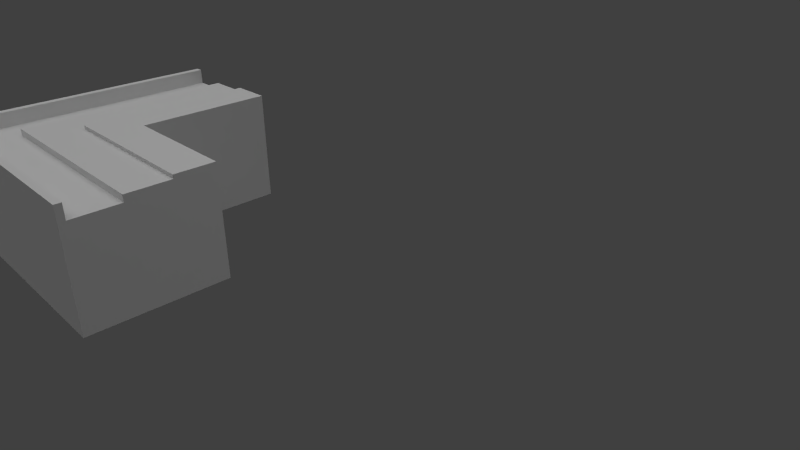 # Source: btsStairs.blend  (saved by Blender 2.59.0; exported with 4.5.12 LTS)
import bpy
from mathutils import Matrix  # noqa: F401  (used for matrix-valued properties, if any)

bpy.ops.wm.read_factory_settings(use_empty=True)
scene = bpy.context.scene
scene.name = 'Scene'

# ---- collections
col_collection_1 = bpy.data.collections.new('Collection 1'); scene.collection.children.link(col_collection_1)

# ---- materials (node trees are filled in below, after node groups)
mat_none_brick_png = bpy.data.materials.new('None_brick.png')
mat_none_brick_png.alpha_threshold = 0.0
mat_none_brick_png.use_transparent_shadow = False
mat_none_brick_png.specular_color = (0.8, 0.8, 0.8)
mat_none_brick_png.roughness = 0.5
mat_none_brick_png.specular_intensity = 1.0
mat_none_brick_png.line_color = (0.0, 0.0, 0.0, 1.0)
mat_null = bpy.data.materials.new('(null)')
mat_null.alpha_threshold = 0.0
mat_null.use_transparent_shadow = False
mat_null.roughness = 0.5
mat_null.line_color = (0.0, 0.0, 0.0, 1.0)
mat_none_buildingtop_jpg = bpy.data.materials.new('None_buildingTop.jpg.')
mat_none_buildingtop_jpg.alpha_threshold = 0.0
mat_none_buildingtop_jpg.use_transparent_shadow = False
mat_none_buildingtop_jpg.specular_color = (0.8, 0.8, 0.8)
mat_none_buildingtop_jpg.roughness = 0.5
mat_none_buildingtop_jpg.specular_intensity = 1.0
mat_none_buildingtop_jpg.line_color = (0.0, 0.0, 0.0, 1.0)

# ---- material node trees

# ---- world
world_world = bpy.data.worlds.new('World'); scene.world = world_world
world_world.color = (0.05088, 0.05088, 0.05088)
world_world.use_sun_shadow = False
world_world.sun_shadow_jitter_overblur = 0.0
world_world.cycles.sampling_method = 'MANUAL'
world_world.cycles.sample_map_resolution = 256

# ---- cameras
cam_camera = bpy.data.cameras.new('Camera')
cam_camera.clip_end = 100.0
cam_camera.lens = 35.0
cam_camera.ortho_scale = 7.314
cam_camera.dof.focus_distance = 0.0
cam_camera.dof.aperture_fstop = 128.0

# ---- lights
light_hemi = bpy.data.lights.new('Hemi', 'SUN')
light_hemi.transmission_factor = 0.0
light_hemi.angle = 1.571
light_hemi.energy = 1.0
light_hemi.shadow_buffer_clip_start = 0.5
light_hemi.shadow_soft_size = 1.0
light_hemi.shadow_cascade_max_distance = 1000.0
light_hemi.cycles.use_multiple_importance_sampling = False
light_lamp = bpy.data.lights.new('Lamp', 'POINT')
light_lamp.transmission_factor = 0.0
light_lamp.cutoff_distance = 30.0
light_lamp.energy = 56.0
light_lamp.shadow_buffer_clip_start = 1.001
light_lamp.shadow_soft_size = 1.0
light_lamp.shadow_maximum_resolution = 0.006
light_lamp.use_absolute_resolution = True
light_lamp.cycles.use_multiple_importance_sampling = False

# ---- meshes
me_btsstairs = bpy.data.meshes.new('BTSStairs')
me_btsstairs.from_pydata([(-4.847, -3.138, -0.1029), (-4.302, -3.138, -0.1029), (-4.302, -3.84, -0.1029), (-4.847, -3.84, -0.1029), (-4.962, -3.138, -0.1029), (-4.962, -3.84, -0.1029), (-4.302, -3.943, -0.1029), (-4.847, -3.943, -0.1029), (-4.962, -3.943, -0.1029), (-4.962, -2.466, -0.1029), (-4.847, -2.466, -0.1029), (-4.302, -2.466, -0.1029), (-4.962, -1.848, -0.1029), (-4.847, -1.848, -0.1029), (-4.302, -1.848, -0.1029), (-4.962, 0.2064, -0.1029), (-4.847, 0.2064, -0.1029), (-4.302, 0.2064, -0.1029), (-3.599, -3.138, -0.1029), (-3.599, -3.84, -0.1029), (-3.599, -3.943, -0.1029), (-2.962, -3.138, -0.1029), (-2.962, -3.84, -0.1029), (-2.962, -3.943, -0.1029), (-0.9817, -3.138, -0.1029), (-0.9817, -3.84, -0.1029), (-0.9817, -3.943, -0.1029), (-3.599, -2.466, -0.1029), (-2.962, -2.466, -0.1029), (-3.599, -1.848, -0.1029), (-2.962, -1.848, -0.1029), (-3.599, 0.2064, -0.1029), (-2.962, 0.2064, -0.1029), (-3.599, 0.2064, 0.9871), (-2.962, 0.2064, 0.9871), (-0.9817, -2.466, -0.1029), (-0.9817, -1.848, 0.9871), (-0.9817, -2.466, 0.9871), (-0.9817, -1.848, -0.1029), (-2.962, -1.848, 0.9871), (-3.599, -3.943, 1.259), (-4.302, -3.943, 1.259), (-2.962, -3.943, 1.259), (-4.962, -3.138, 1.259), (-4.962, -2.466, 1.259), (-2.962, -3.84, 1.465), (-2.962, -3.138, 1.465), (-3.599, -3.84, 1.465), (-3.599, -3.138, 1.465), (-4.302, -3.84, 1.465), (-2.962, 0.2064, 1.281), (-3.599, 0.2064, 1.571), (-4.302, 0.2064, 1.465), (-4.302, 0.2064, 1.571), (-0.9817, -3.138, 1.465), (-4.847, -3.943, 1.259), (-4.962, -3.943, 1.259), (-2.962, -3.138, 1.571), (-0.9817, -3.138, 1.571), (-4.302, -1.848, 1.465), (-4.302, -1.848, 1.571), (-4.302, -2.466, 1.465), (-4.302, -2.466, 1.571), (-4.302, -3.138, 1.465), (-4.302, -3.138, 1.571), (-3.599, -3.138, 1.571), (-4.962, -1.848, 1.259), (-0.9817, -3.943, 1.259), (-4.962, 0.2064, 1.259), (-4.847, 0.2064, 1.465), (-4.962, 0.2064, 1.698), (-4.847, 0.2064, 1.698), (-4.847, -3.138, 1.465), (-4.847, -3.84, 1.465), (-4.847, -2.466, 1.465), (-4.847, -1.848, 1.465), (-0.9817, -3.84, 1.465), (-3.599, -2.466, 1.631), (-2.962, -2.466, 1.631), (-2.962, -1.848, 1.631), (-3.599, -1.848, 1.631), (-2.962, 0.2064, 1.631), (-3.599, 0.2064, 1.631), (-0.9817, -2.466, 1.631), (-0.9817, -2.466, 1.571), (-0.9817, -1.848, 1.281), (-0.9817, -1.848, 1.631), (-2.962, -1.848, 1.281), (-2.962, -2.466, 1.571), (-3.599, -1.848, 1.571), (-3.599, -2.466, 1.571), (-4.962, -1.848, 1.698), (-2.962, -3.943, 1.698), (-0.9817, -3.943, 1.698), (-4.962, -2.466, 1.698), (-4.962, -3.138, 1.698), (-3.599, -3.943, 1.698), (-4.302, -3.943, 1.698), (-4.962, -3.84, 1.259), (-4.962, -3.943, 1.698), (-4.962, -3.84, 1.698), (-2.962, -3.84, 1.698), (-0.9817, -3.84, 1.698), (-4.302, -3.84, 1.698), (-3.599, -3.84, 1.698), (-4.847, -3.943, 1.698), (-4.847, -3.84, 1.698), (-4.847, -1.848, 1.698), (-4.847, -2.466, 1.698), (-4.847, -3.138, 1.698)], [], [(0, 2, 1), (0, 3, 2), (3, 0, 4), (4, 5, 3), (3, 6, 2), (3, 7, 6), (5, 7, 3), (5, 8, 7), (0, 9, 4), (0, 10, 9), (10, 0, 1), (1, 11, 10), (10, 12, 9), (10, 13, 12), (11, 13, 10), (11, 14, 13), (13, 15, 12), (13, 16, 15), (14, 17, 13), (13, 17, 16), (2, 18, 1), (2, 19, 18), (6, 19, 2), (6, 20, 19), (19, 21, 18), (19, 22, 21), (20, 22, 19), (20, 23, 22), (22, 24, 21), (22, 25, 24), (23, 25, 22), (23, 26, 25), (18, 11, 1), (18, 27, 11), (21, 28, 18), (18, 28, 27), (27, 14, 11), (27, 29, 14), (28, 30, 27), (27, 30, 29), (29, 17, 14), (29, 31, 17), (31, 30, 32), (31, 29, 30), (32, 31, 33), (32, 33, 34), (21, 35, 28), (21, 24, 35), (36, 37, 35), (36, 35, 38), (28, 38, 30), (28, 35, 38), (30, 39, 38), (39, 36, 38), (30, 32, 34), (30, 34, 39), (40, 6, 41), (40, 20, 6), (42, 20, 40), (43, 9, 44), (45, 46, 47), (47, 48, 49), (34, 50, 33), (33, 50, 51), (33, 51, 52), (52, 51, 53), (31, 33, 17), (17, 33, 52), (37, 24, 54), (37, 35, 24), (55, 8, 56), (55, 7, 8), (41, 7, 55), (41, 6, 7), (46, 57, 54), (54, 57, 58), (52, 60, 59), (52, 53, 60), (59, 62, 61), (59, 60, 62), (61, 64, 63), (61, 62, 64), (48, 57, 46), (48, 65, 57), (63, 65, 48), (63, 64, 65), (42, 23, 20), (43, 4, 9), (44, 12, 66), (44, 9, 12), (42, 67, 23), (23, 67, 26), (66, 15, 68), (66, 12, 15), (69, 70, 68), (69, 71, 70), (63, 72, 73), (63, 73, 49), (72, 63, 61), (72, 61, 74), (74, 61, 59), (74, 59, 75), (75, 59, 52), (75, 52, 69), (16, 68, 15), (16, 69, 68), (17, 52, 16), (16, 52, 69), (46, 48, 47), (48, 63, 49), (76, 25, 67), (67, 25, 26), (77, 78, 79), (77, 79, 80), (80, 79, 81), (80, 81, 82), (79, 78, 83), (50, 81, 51), (84, 86, 85), (85, 79, 87), (87, 81, 50), (88, 57, 84), (57, 58, 84), (60, 89, 51), (60, 51, 53), (62, 90, 89), (62, 89, 60), (64, 65, 90), (64, 90, 62), (65, 57, 88), (65, 88, 90), (39, 50, 34), (39, 87, 50), (36, 87, 39), (36, 85, 87), (37, 85, 36), (37, 84, 85), (54, 84, 37), (54, 58, 84), (68, 91, 66), (68, 70, 91), (42, 92, 67), (67, 92, 93), (66, 94, 44), (66, 91, 94), (44, 95, 43), (44, 94, 95), (40, 92, 42), (40, 96, 92), (41, 96, 40), (41, 97, 96), (98, 99, 56), (98, 100, 99), (43, 100, 98), (43, 95, 100), (76, 101, 45), (76, 102, 101), (47, 103, 49), (47, 104, 103), (45, 104, 47), (45, 101, 104), (56, 105, 55), (56, 99, 105), (55, 97, 41), (55, 105, 97), (49, 106, 73), (49, 103, 106), (75, 71, 69), (75, 107, 71), (74, 107, 75), (74, 108, 107), (72, 108, 74), (72, 109, 108), (73, 109, 72), (73, 106, 109), (98, 4, 43), (98, 5, 4), (56, 5, 98), (56, 8, 5), (90, 78, 88), (90, 77, 78), (89, 77, 90), (89, 80, 77), (51, 80, 89), (51, 82, 80), (88, 83, 84), (88, 78, 83), (101, 92, 93), (101, 93, 102), (96, 104, 103), (96, 103, 97), (92, 101, 96), (101, 104, 96), (91, 107, 71), (91, 71, 70), (94, 108, 107), (94, 107, 91), (95, 109, 108), (95, 108, 94), (103, 106, 105), (103, 105, 97), (106, 100, 99), (106, 99, 105), (109, 95, 100), (109, 100, 106), (67, 93, 76), (76, 93, 102), (54, 25, 76), (54, 24, 25), (46, 45, 76), (46, 76, 54), (79, 83, 86), (51, 81, 82), (84, 83, 86), (85, 86, 79), (87, 79, 81)])
me_btsstairs.polygons.foreach_set('material_index', [1, 1, 1, 1, 1, 1, 1, 1, 1, 1, 1, 1, 1, 1, 1, 1, 1, 1, 1, 1, 1, 1, 1, 1, 1, 1, 1, 1, 1, 1, 1, 1, 1, 1, 1, 1, 1, 1, 1, 1, 1, 1, 1, 1, 1, 1, 1, 1, 1, 1, 1, 1, 1, 1, 1, 1, 0, 0, 0, 0, 2, 2, 2, 2, 2, 2, 2, 2, 2, 2, 0, 0, 0, 0, 0, 0, 0, 0, 0, 0, 0, 0, 0, 0, 0, 0, 0, 0, 0, 0, 0, 0, 0, 0, 2, 2, 2, 2, 2, 2, 2, 2, 2, 2, 2, 2, 2, 2, 2, 2, 2, 2, 2, 2, 2, 2, 2, 2, 2, 2, 2, 2, 2, 2, 2, 2, 2, 2, 2, 2, 2, 2, 2, 2, 2, 2, 2, 2, 2, 0, 0, 0, 0, 0, 0, 0, 0, 0, 0, 0, 0, 0, 0, 0, 0, 0, 0, 0, 0, 0, 0, 0, 0, 0, 0, 0, 0, 0, 0, 0, 0, 0, 0, 0, 0, 0, 0, 0, 0, 0, 0, 0, 0, 0, 0, 0, 0, 2, 2, 2, 2, 2, 2, 2, 2, 2, 2, 2, 2, 2, 2, 2, 2, 2, 2, 2, 2, 2, 2, 2, 2, 2, 2, 2, 2, 2])
_uv = me_btsstairs.uv_layers.new(name='UVTex')
_uv.uv.foreach_set('vector', [0.5, 1.0, 0.0, 0.5, 0.0, 1.0, 0.5, 1.0, 0.5, 0.5, 0.0, 0.5, 0.5, 0.5, 0.5, 1.0, 1.0, 1.0, 1.0, 1.0, 1.0, 0.5, 0.5, 0.5, 0.5, 0.5, 0.0, 0.0, 0.0, 0.5, 0.5, 0.5, 0.5, 0.0, 0.0, 0.0, 1.0, 0.5, 0.5, 0.0, 0.5, 0.5, 1.0, 0.5, 1.0, 0.0, 0.5, 0.0, 0.5, 0.0, 1.0, 1.0, 1.0, 0.0, 0.5, 0.0, 0.5, 1.0, 1.0, 1.0, 0.5, 1.0, 0.5, 0.0, 0.0, 0.0, 0.0, 0.0, 0.0, 1.0, 0.5, 1.0, 0.5, 0.0, 1.0, 1.0, 1.0, 0.0, 0.5, 0.0, 0.5, 1.0, 1.0, 1.0, 0.0, 0.0, 0.5, 1.0, 0.5, 0.0, 0.0, 0.0, 0.0, 1.0, 0.5, 1.0, 0.5, 0.0, 1.0, 1.0, 1.0, 0.0, 0.5, 0.0, 0.5, 1.0, 1.0, 1.0, 0.0, 0.0, 0.0, 1.0, 0.5, 0.0, 0.5, 0.0, 0.0, 1.0, 0.5, 1.0, 1.0, 0.5, 0.0, 1.0, 1.0, 1.0, 1.0, 0.5, 0.0, 0.5, 0.0, 1.0, 1.0, 0.0, 0.0, 0.5, 1.0, 0.5, 1.0, 0.0, 0.0, 0.0, 0.0, 0.5, 1.0, 0.5, 0.0, 1.0, 1.0, 1.0, 1.0, 0.5, 0.0, 0.5, 0.0, 1.0, 1.0, 0.0, 0.0, 0.5, 1.0, 0.5, 1.0, 0.0, 0.0, 0.0, 0.0, 0.5, 0.5, 0.0, 1.0, 1.0, 1.0, 0.0, 0.5, 0.0, 0.5, 1.0, 1.0, 1.0, 0.0, 0.0, 0.5, 1.0, 0.5, 0.0, 0.0, 0.0, 0.0, 1.0, 0.5, 1.0, 0.0, 0.0, 1.0, 1.0, 1.0, 0.0, 0.0, 0.0, 0.0, 1.0, 1.0, 1.0, 0.0, 0.0, 0.0, 1.0, 1.0, 0.0, 1.0, 0.0, 0.0, 1.0, 1.0, 1.0, 0.0, 0.0, 1.0, 1.0, 1.0, 0.0, 0.0, 0.0, 0.0, 1.0, 1.0, 1.0, 0.0, 0.0, 0.0, 1.0, 1.0, 0.0, 1.0, 0.0, 0.0, 1.0, 1.0, 1.0, 0.0, 0.0, 1.0, 1.0, 1.0, 0.0, 0.0, 0.0, 0.0, 1.0, 1.0, 1.0, 0.0, 0.0, 1.0, 1.0, 1.0, 0.0, 0.0, 0.0, 0.0, 1.0, 1.0, 1.0, 0.0, 0.0, 1.0, 0.0, 1.0, 1.0, 0.0, 0.0, 1.0, 1.0, 0.0, 1.0, 0.0, 0.0, 1.0, 1.0, 1.0, 0.0, 0.0, 0.0, 0.0, 1.0, 1.0, 1.0, 0.0, 0.0, 1.0, 0.0, 1.0, 1.0, 0.0, 0.0, 1.0, 1.0, 0.0, 1.0, 0.0, 0.0, 1.0, 1.0, 1.0, 0.0, 0.0, 0.0, 0.0, 1.0, 1.0, 1.0, 0.0, 0.0, 1.0, 0.0, 0.0, 1.0, 1.0, 0.0, 1.0, 1.0, 0.0, 1.0, 0.0, 0.0, 1.0, 0.0, 1.0, 1.0, 0.0, 0.0, 1.0, 1.0, 0.0, 1.0, -0.05624, 0.7853, -0.8788, -0.4892, -0.8788, 0.7853, -0.05624, 0.7853, -0.05624, -0.4892, -0.8788, -0.4892, 0.688, 0.7853, -0.05624, -0.4892, -0.05624, 0.7853, -1.07, 0.7821, -0.2932, -0.4768, -0.2932, 0.7821, -5.0, 2.845, -5.0, 1.519, -2.904, 2.845, -2.904, 2.845, -2.904, 1.519, -0.5869, 2.845, 0.6231, 1.176, 0.6231, 1.898, -0.9394, 1.176, -0.9394, 1.176, 0.6231, 1.898, -0.9394, 2.608, -0.9394, 1.176, -0.9394, 2.608, -2.666, 2.348, -2.666, 2.348, -0.9394, 2.608, -2.666, 2.608, -0.9394, -1.5, -0.9394, 1.176, -2.666, -1.5, -2.666, -1.5, -0.9394, 1.176, -2.666, 2.348, -1.062, 1.079, -2.843, -1.809, -2.843, 2.344, -1.062, 1.079, -1.062, -1.809, -2.843, -1.809, -1.265, 0.7853, -1.65, -0.4892, -1.65, 0.7853, -1.265, 0.7853, -1.265, -0.4892, -1.65, -0.4892, -0.8788, 0.7853, -1.265, -0.4892, -1.265, 0.7853, -0.8788, 0.7853, -0.8788, -0.4892, -1.265, -0.4892, 0.688, 0.6363, 0.688, 1.278, 3.004, 0.6363, 3.004, 0.6363, 0.688, 1.278, 3.004, 1.278, 2.793, 0.6666, 0.4209, 1.237, 0.4209, 0.6666, 2.793, 0.6666, 2.793, 1.237, 0.4209, 1.237, 0.4209, 0.6666, -0.2932, 1.237, -0.2932, 0.6666, 0.4209, 0.6666, 0.4209, 1.237, -0.2932, 1.237, -0.2932, 0.6666, -1.07, 1.237, -1.07, 0.6666, -0.2932, 0.6666, -0.2932, 1.237, -1.07, 1.237, -0.05624, 0.6363, 0.688, 1.278, 0.688, 0.6363, -0.05624, 0.6363, -0.05624, 1.278, 0.688, 1.278, -0.8788, 0.6363, -0.05624, 1.278, -0.05624, 0.6363, -0.8788, 0.6363, -0.8788, 1.278, -0.05624, 1.278, 0.688, 0.7853, 0.688, -0.4892, -0.05624, -0.4892, -1.07, 0.7821, -1.07, -0.4768, -0.2932, -0.4768, -0.2932, 0.7821, 0.4209, -0.4768, 0.4209, 0.7821, -0.2932, 0.7821, -0.2932, -0.4768, 0.4209, -0.4768, 0.688, 0.7853, 3.004, 0.7853, 0.688, -0.4892, 0.688, -0.4892, 3.004, 0.7853, 3.004, -0.4892, 0.4209, 0.7821, 2.793, -0.4768, 2.793, 0.7821, 0.4209, 0.7821, 0.4209, -0.4768, 2.793, -0.4768, 1.587, -2.731, 0.4999, -9.497, 0.4999, -2.731, 1.587, -2.731, 1.587, -9.497, 0.4999, -9.497, -0.5869, 1.519, 0.4999, 1.519, 0.4999, 2.845, -0.5869, 1.519, 0.4999, 2.845, -0.5869, 2.845, 0.4999, 1.519, -0.5869, 1.519, -0.587, -0.6949, 0.4999, 1.519, -0.587, -0.6949, 0.4999, -0.6949, 0.4999, -0.6949, -0.587, -0.6949, -0.587, -2.731, 0.4999, -0.6949, -0.587, -2.731, 0.4999, -2.731, 0.4999, -2.731, -0.587, -2.731, -0.587, -9.497, 0.4999, -2.731, -0.587, -9.497, 0.4999, -9.497, -4.003, -1.5, -4.286, 1.844, -4.286, -1.5, -4.003, -1.5, -4.003, 2.348, -4.286, 1.844, -2.666, -1.5, -2.666, 2.348, -4.003, -1.5, -4.003, -1.5, -2.666, 2.348, -4.003, 2.348, -5.0, 1.519, -2.904, 1.519, -2.904, 2.845, -2.904, 1.519, -0.5869, 1.519, -0.5869, 2.845, 0.6556, 1.378, 0.6556, -1.697, 0.4526, 0.9751, 0.4526, 0.9751, 0.6556, -1.697, 0.4526, -1.697, 10.21, 10.32, 8.11, 10.32, 8.11, 8.285, 10.21, 10.32, 8.11, 8.285, 10.21, 8.285, 10.21, 8.285, 8.11, 8.285, 8.11, 1.519, 10.21, 8.285, 8.11, 1.519, 10.21, 1.519, 8.11, 8.285, 8.11, 10.32, 1.587, 10.32, 0.6231, 1.898, 0.6231, 2.756, -0.9394, 2.608, -1.062, 2.625, 0.5755, 2.784, 0.5755, 1.858, 5.485, 1.898, 0.6231, 2.756, 0.6231, 1.898, 0.5755, 1.858, 6.017, 2.784, 6.017, 1.858, 8.11, -0.695, 8.11, 1.519, 1.587, -0.695, 8.11, 1.519, 1.587, 1.519, 1.587, -0.695, 12.52, -2.731, 10.21, -2.731, 10.21, -9.497, 12.52, -2.731, 10.21, -9.497, 12.52, -9.497, 12.52, -0.695, 10.21, -0.695, 10.21, -2.731, 12.52, -0.695, 10.21, -2.731, 12.52, -2.731, 12.52, 1.519, 10.21, 1.519, 10.21, -0.695, 12.52, 1.519, 10.21, -0.695, 12.52, -0.695, 10.21, 1.519, 8.11, 1.519, 8.11, -0.695, 10.21, 1.519, 8.11, -0.695, 10.21, -0.695, 0.5755, 1.079, 6.017, 1.858, 6.017, 1.079, 0.5755, 1.079, 0.5755, 1.858, 6.017, 1.858, 5.485, 1.176, 0.6231, 1.898, 0.6231, 1.176, 5.485, 1.176, 5.485, 1.898, 0.6231, 1.898, -1.062, 1.079, 0.5755, 1.858, 0.5755, 1.079, -1.062, 1.079, -1.062, 2.625, 0.5755, 1.858, -2.843, 2.344, -1.062, 2.625, -1.062, 1.079, -2.843, 2.344, -2.843, 2.625, -1.062, 2.625, 2.556, 0.4525, 0.6333, 0.8634, 0.6333, 0.4525, 2.556, 0.4525, 2.556, 0.8634, 0.6333, 0.8634, 0.586, 0.4587, 0.586, 0.959, 2.844, 0.4587, 2.844, 0.4587, 0.586, 0.959, 2.844, 0.959, 0.6333, 0.4525, 0.05456, 0.8634, 0.05456, 0.4525, 0.6333, 0.4525, 0.6333, 0.8634, 0.05456, 0.8634, 0.05456, 0.4525, -0.5747, 0.8634, -0.5747, 0.4525, 0.05456, 0.4525, 0.05456, 0.8634, -0.5747, 0.8634, -0.1396, 0.4587, 0.586, 0.959, 0.586, 0.4587, -0.1396, 0.4587, -0.1396, 0.959, 0.586, 0.959, -0.9415, 0.4587, -0.1396, 0.959, -0.1396, 0.4587, -0.9415, 0.4587, -0.9415, 0.959, -0.1396, 0.959, -1.232, 0.4525, -1.328, 0.8634, -1.328, 0.4525, -1.232, 0.4525, -1.232, 0.8634, -1.328, 0.8634, -0.5747, 0.4525, -1.232, 0.8634, -1.232, 0.4525, -0.5747, 0.4525, -0.5747, 0.8634, -1.232, 0.8634, -0.5177, 0.1305, -3.237, 0.451, -3.237, 0.1305, -0.5177, 0.1305, -0.5177, 0.451, -3.237, 0.451, 1.38, 0.1305, 0.4148, 0.451, 0.4148, 0.1305, 1.38, 0.1305, 1.38, 0.451, 0.4148, 0.451, -0.4912, 0.1305, -1.365, 0.451, -1.365, 0.1305, -0.4912, 0.1305, -0.4912, 0.451, -1.365, 0.451, -1.694, 0.4587, -1.562, 0.959, -1.562, 0.4587, -1.694, 0.4587, -1.694, 0.959, -1.562, 0.959, -1.562, 0.4587, -0.9415, 0.959, -0.9415, 0.4587, -1.562, 0.4587, -1.562, 0.959, -0.9415, 0.959, 0.4148, 0.1305, -0.3326, 0.451, -0.3326, 0.1305, 0.4148, 0.1305, 0.4148, 0.451, -0.3326, 0.451, 1.039, 0.1305, 3.859, 0.451, 3.859, 0.1305, 1.039, 0.1305, 1.039, 0.451, 3.859, 0.451, 0.1902, 0.1305, 1.039, 0.451, 1.039, 0.1305, 0.1902, 0.1305, 0.1902, 0.451, 1.039, 0.451, 2.013, 0.1305, 2.936, 0.451, 2.936, 0.1305, 2.013, 0.1305, 2.013, 0.451, 2.936, 0.451, 1.049, 0.1305, 2.013, 0.451, 2.013, 0.1305, 1.049, 0.1305, 1.049, 0.451, 2.013, 0.451, -1.535, 0.7821, -1.07, -0.4768, -1.07, 0.7821, -1.535, 0.7821, -1.535, -0.4768, -1.07, -0.4768, -1.999, 0.7821, -1.535, -0.4768, -1.535, 0.7821, -1.999, 0.7821, -1.999, -0.4768, -1.535, -0.4768, -0.05624, 1.215, 0.688, 1.452, 0.688, 1.215, -0.05624, 1.215, -0.05624, 1.452, 0.688, 1.452, 0.4208, 1.122, -0.2932, 1.526, -0.2932, 1.122, 0.4208, 1.122, 0.4208, 1.526, -0.2932, 1.526, 2.793, 1.122, 0.4208, 1.526, 0.4208, 1.122, 2.793, 1.122, 2.793, 1.526, 0.4208, 1.526, 0.688, 1.215, 3.004, 1.452, 3.004, 1.215, 0.688, 1.215, 0.688, 1.452, 3.004, 1.452, -5.0, 2.845, -5.0, 4.171, -11.52, 4.171, -5.0, 2.845, -11.52, 4.171, -11.52, 2.845, -2.904, 4.171, -2.904, 2.845, -0.5869, 2.845, -2.904, 4.171, -0.5869, 2.845, -0.5869, 4.171, -5.0, 4.171, -5.0, 2.845, -2.904, 4.171, -5.0, 2.845, -2.904, 2.845, -2.904, 4.171, 1.587, -2.731, 0.4999, -2.731, 0.4999, -9.497, 1.587, -2.731, 0.4999, -9.497, 1.587, -9.497, 1.587, -0.6949, 0.4999, -0.6949, 0.4999, -2.731, 1.587, -0.6949, 0.4999, -2.731, 1.587, -2.731, 1.587, 1.519, 0.4999, 1.519, 0.4999, -0.6949, 1.587, 1.519, 0.4999, -0.6949, 1.587, -0.6949, -0.5869, 2.845, 0.4999, 2.845, 0.5, 4.171, -0.5869, 2.845, 0.5, 4.171, -0.5869, 4.171, 0.4999, 2.845, 1.587, 2.845, 1.587, 4.171, 0.4999, 2.845, 1.587, 4.171, 0.5, 4.171, 0.4999, 1.519, 1.587, 1.519, 1.587, 2.845, 0.4999, 1.519, 1.587, 2.845, 0.4999, 2.845, -5.0, 2.845, -11.52, 2.845, -5.0, 4.171, -5.0, 4.171, -11.52, 2.845, -11.52, 4.171, -2.843, 2.344, -4.702, -1.809, -4.702, 2.344, -2.843, 2.344, -2.843, -1.809, -4.702, -1.809, -5.0, 1.519, -5.0, 2.845, -11.52, 2.845, -5.0, 1.519, -11.52, 2.845, -11.52, 1.519, 8.11, 8.285, 1.587, 10.32, 1.587, 8.285, -0.9394, 2.608, 0.6231, 2.756, -0.9394, 2.756, -1.062, 2.625, -1.062, 2.784, 0.5755, 2.784, 5.485, 1.898, 5.485, 2.756, 0.6231, 2.756, 0.5755, 1.858, 0.5755, 2.784, 6.017, 2.784])
me_btsstairs.materials.append(mat_none_brick_png)
me_btsstairs.materials.append(mat_null)
me_btsstairs.materials.append(mat_none_buildingtop_jpg)
me_btsstairs.use_remesh_preserve_volume = False
me_btsstairs.use_remesh_preserve_attributes = False
me_btsstairs.use_mirror_vertex_groups = False
me_btsstairs.update()

# ---- objects
ob_hemi = bpy.data.objects.new('Hemi', light_hemi)
ob_btsstairs = bpy.data.objects.new('BTSStairs', me_btsstairs)
ob_lamp = bpy.data.objects.new('Lamp', light_lamp)
ob_camera = bpy.data.objects.new('Camera', cam_camera)

# ---- transforms, parenting, visibility, modifiers, constraints
ob_hemi.location = (2.935e-07, 2.201e-06, 9.0)
ob_hemi.lineart.crease_threshold = 0.0
ob_btsstairs.location = (0.0, 0.0, 0.0)
ob_btsstairs.lineart.crease_threshold = 0.0
ob_lamp.location = (4.076, 1.005, 5.904)
ob_lamp.rotation_euler = (0.6503, 0.05522, 1.866)
ob_lamp.lock_rotations_4d = False
ob_lamp.empty_display_type = 'ARROWS'
ob_lamp.color = (0.0, 0.0, 0.0, 0.0)
ob_lamp.lineart.crease_threshold = 0.0
ob_camera.location = (7.481, -6.508, 5.344)
ob_camera.rotation_euler = (1.109, 0.01082, 0.8149)
ob_camera.lock_rotations_4d = False
ob_camera.empty_display_type = 'ARROWS'
ob_camera.color = (0.0, 0.0, 0.0, 0.0)
ob_camera.display_type = 'WIRE'
ob_camera.lineart.crease_threshold = 0.0

# ---- collection membership
col_collection_1.objects.link(ob_hemi)
col_collection_1.objects.link(ob_btsstairs)
col_collection_1.objects.link(ob_lamp)
col_collection_1.objects.link(ob_camera)

# ---- scene / render settings (as saved in the file)
scene.camera = ob_camera
scene.frame_start = 1; scene.frame_end = 250; scene.frame_set(1)
scene.render.engine = 'BLENDER_EEVEE_NEXT'
scene.render.image_settings.color_mode = 'RGB'
scene.render.image_settings.compression = 90
scene.render.resolution_percentage = 50
scene.render.dither_intensity = 0.0
scene.render.bake_margin = 2
scene.render.bake_bias = 0.0
scene.cycles.use_denoising = False
scene.cycles.samples = 10
scene.cycles.sampling_pattern = 'TABULATED_SOBOL'
scene.cycles.light_sampling_threshold = 0.0
scene.cycles.use_adaptive_sampling = False
scene.cycles.use_light_tree = False
scene.cycles.blur_glossy = 0.0
scene.cycles.volume_bounces = 1
scene.cycles.pixel_filter_type = 'GAUSSIAN'
scene.cycles.sample_clamp_indirect = 0.0
scene.view_settings.view_transform = 'Standard'
bpy.context.view_layer.update()
